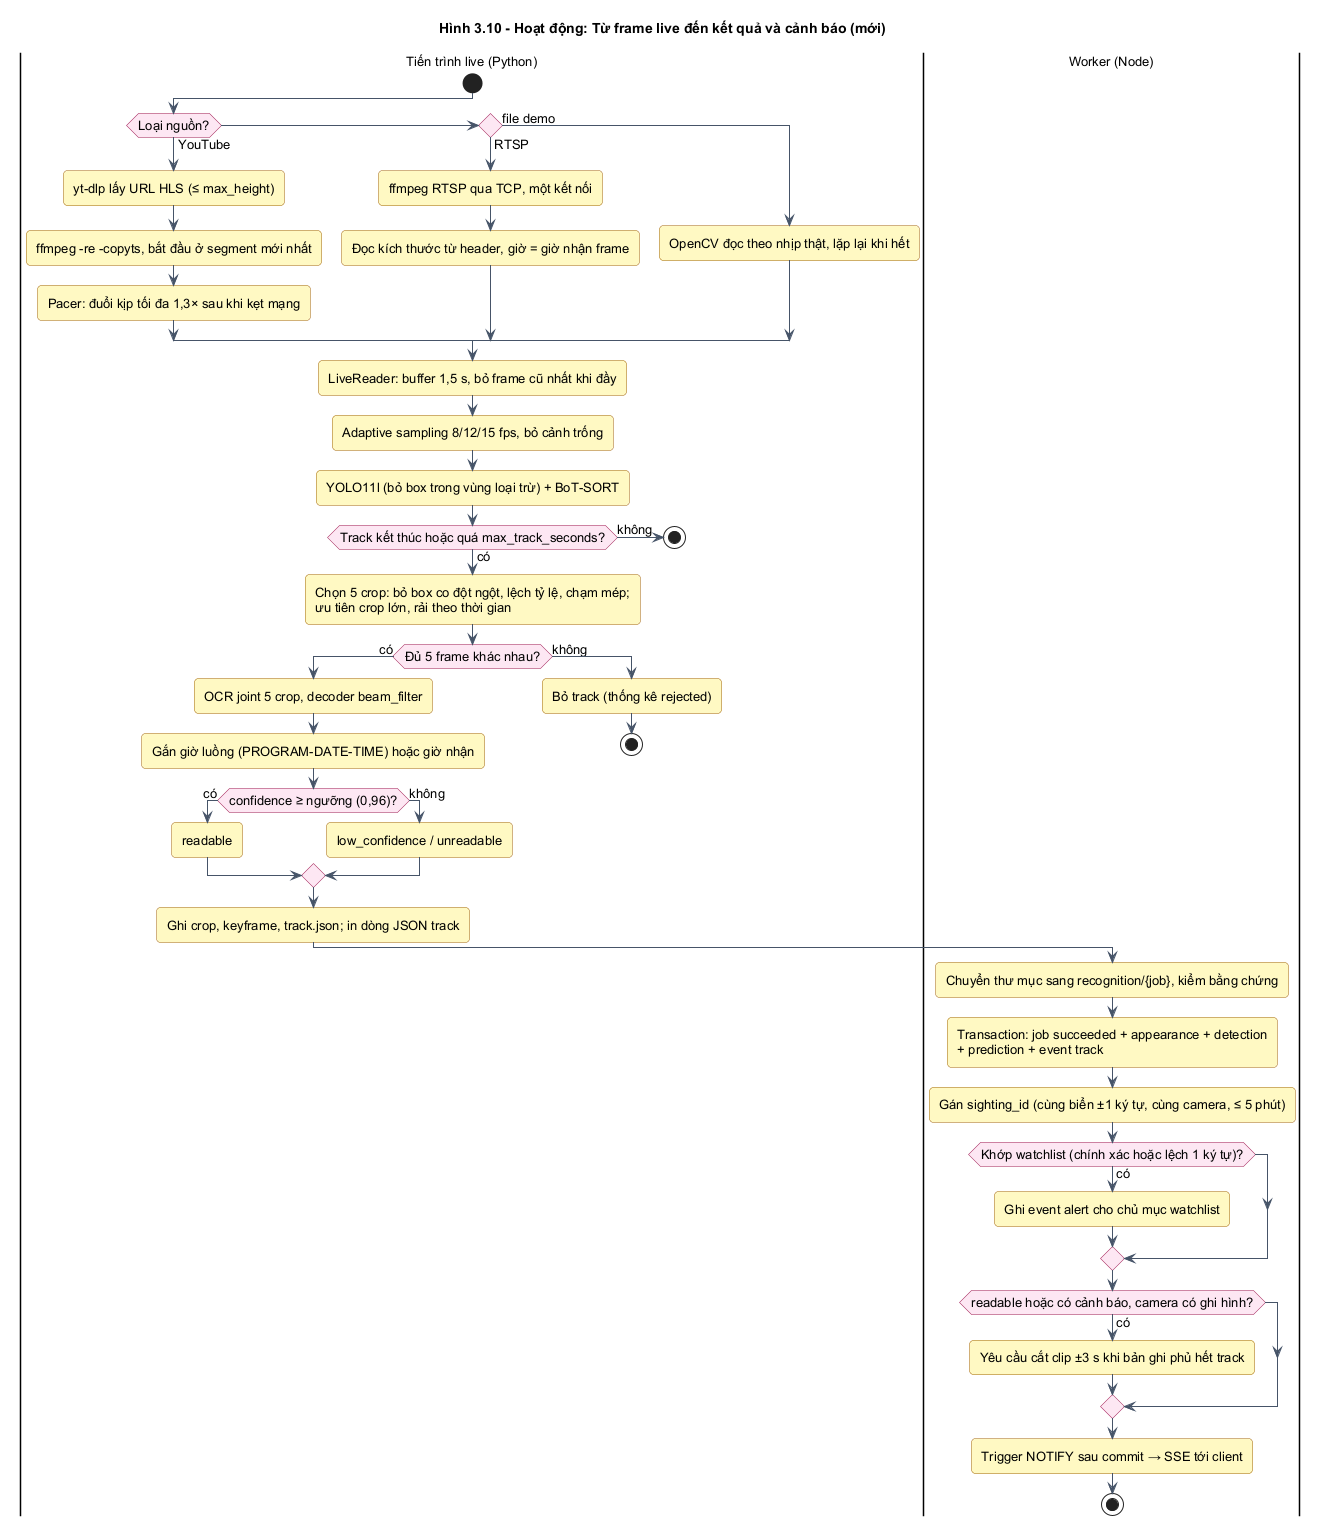

The diagram above was rendered by PlantUML. Its source (embedded in the PNG):
@startuml
!include _style.iuml
skinparam defaultFontSize 13
title Hình 3.10 - Hoạt động: Từ frame live đến kết quả và cảnh báo (mới)
|Tiến trình live (Python)|
start
if (Loại nguồn?) then (YouTube)
  :yt-dlp lấy URL HLS (≤ max_height);
  :ffmpeg -re -copyts, bắt đầu ở segment mới nhất;
  :Pacer: đuổi kịp tối đa 1,3× sau khi kẹt mạng;
elseif () then (RTSP)
  :ffmpeg RTSP qua TCP, một kết nối;
  :Đọc kích thước từ header, giờ = giờ nhận frame;
else (file demo)
  :OpenCV đọc theo nhịp thật, lặp lại khi hết;
endif
:LiveReader: buffer 1,5 s, bỏ frame cũ nhất khi đầy;
:Adaptive sampling 8/12/15 fps, bỏ cảnh trống;
:YOLO11l (bỏ box trong vùng loại trừ) + BoT-SORT;
if (Track kết thúc hoặc quá max_track_seconds?) then (có)
  :Chọn 5 crop: bỏ box co đột ngột, lệch tỷ lệ, chạm mép;\nưu tiên crop lớn, rải theo thời gian;
  if (Đủ 5 frame khác nhau?) then (có)
    :OCR joint 5 crop, decoder beam_filter;
    :Gắn giờ luồng (PROGRAM-DATE-TIME) hoặc giờ nhận;
    if (confidence ≥ ngưỡng (0,96)?) then (có)
      :readable;
    else (không)
      :low_confidence / unreadable;
    endif
    :Ghi crop, keyframe, track.json; in dòng JSON track;
  else (không)
    :Bỏ track (thống kê rejected);
    stop
  endif
else (không)
  stop
endif
|Worker (Node)|
:Chuyển thư mục sang recognition/{job}, kiểm bằng chứng;
:Transaction: job succeeded + appearance + detection\n+ prediction + event track;
:Gán sighting_id (cùng biển ±1 ký tự, cùng camera, ≤ 5 phút);
if (Khớp watchlist (chính xác hoặc lệch 1 ký tự)?) then (có)
  :Ghi event alert cho chủ mục watchlist;
endif
if (readable hoặc có cảnh báo, camera có ghi hình?) then (có)
  :Yêu cầu cắt clip ±3 s khi bản ghi phủ hết track;
endif
:Trigger NOTIFY sau commit → SSE tới client;
stop
@enduml